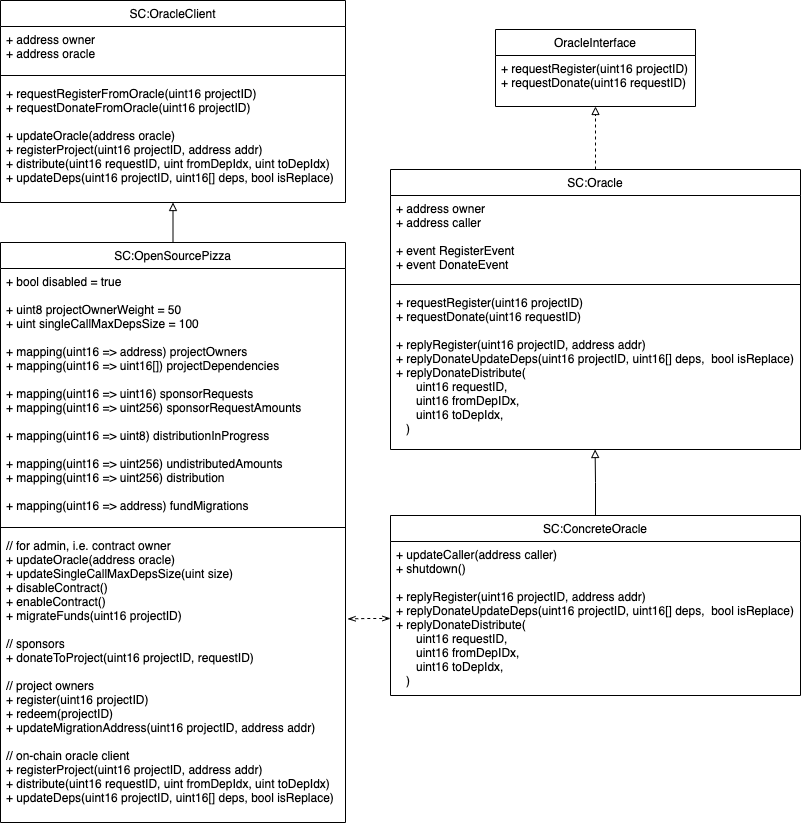

The diagram above was exported from draw.io. Its source (the exported page's mxGraphModel, read from the mxfile embedded in the PNG):
<mxGraphModel dx="2573" dy="1138" grid="1" gridSize="10" guides="1" tooltips="1" connect="1" arrows="1" fold="1" page="1" pageScale="1" pageWidth="827" pageHeight="1169" math="0" shadow="0">
  <root>
    <mxCell id="WIyWlLk6GJQsqaUBKTNV-0" />
    <mxCell id="WIyWlLk6GJQsqaUBKTNV-1" parent="WIyWlLk6GJQsqaUBKTNV-0" />
    <mxCell id="hNVeeqHL3akuAKbfSqvy-4" style="edgeStyle=orthogonalEdgeStyle;rounded=0;orthogonalLoop=1;jettySize=auto;html=1;exitX=0.5;exitY=0;exitDx=0;exitDy=0;entryX=0.5;entryY=1;entryDx=0;entryDy=0;endArrow=block;endFill=0;" edge="1" parent="WIyWlLk6GJQsqaUBKTNV-1" source="zkfFHV4jXpPFQw0GAbJ--0" target="hNVeeqHL3akuAKbfSqvy-0">
      <mxGeometry relative="1" as="geometry" />
    </mxCell>
    <mxCell id="zkfFHV4jXpPFQw0GAbJ--0" value="SC:OpenSourcePizza" style="swimlane;fontStyle=0;align=center;verticalAlign=top;childLayout=stackLayout;horizontal=1;startSize=26;horizontalStack=0;resizeParent=1;resizeLast=0;collapsible=1;marginBottom=0;rounded=0;shadow=0;strokeWidth=1;" parent="WIyWlLk6GJQsqaUBKTNV-1" vertex="1">
      <mxGeometry x="12" y="302" width="345" height="580" as="geometry">
        <mxRectangle x="230" y="140" width="160" height="26" as="alternateBounds" />
      </mxGeometry>
    </mxCell>
    <mxCell id="zkfFHV4jXpPFQw0GAbJ--2" value="+ bool disabled = true&#10;&#10;+ uint8 projectOwnerWeight = 50&#10;+ uint singleCallMaxDepsSize = 100&#10;&#10;+ mapping(uint16 =&gt; address) projectOwners&#10;+ mapping(uint16 =&gt; uint16[]) projectDependencies&#10;&#10;+ mapping(uint16 =&gt; uint16) sponsorRequests&#10;+ mapping(uint16 =&gt; uint256) sponsorRequestAmounts&#10;&#10;+ mapping(uint16 =&gt; uint8) distributionInProgress&#10;&#10;+ mapping(uint16 =&gt; uint256) undistributedAmounts&#10;+ mapping(uint16 =&gt; uint256) distribution&#10;&#10;+ mapping(uint16 =&gt; address) fundMigrations&#10;&#10;&#10;" style="text;align=left;verticalAlign=top;spacingLeft=4;spacingRight=4;overflow=hidden;rotatable=0;points=[[0,0.5],[1,0.5]];portConstraint=eastwest;rounded=0;shadow=0;html=0;" parent="zkfFHV4jXpPFQw0GAbJ--0" vertex="1">
      <mxGeometry y="26" width="345" height="254" as="geometry" />
    </mxCell>
    <mxCell id="zkfFHV4jXpPFQw0GAbJ--4" value="" style="line;html=1;strokeWidth=1;align=left;verticalAlign=middle;spacingTop=-1;spacingLeft=3;spacingRight=3;rotatable=0;labelPosition=right;points=[];portConstraint=eastwest;" parent="zkfFHV4jXpPFQw0GAbJ--0" vertex="1">
      <mxGeometry y="280" width="345" height="10" as="geometry" />
    </mxCell>
    <mxCell id="zkfFHV4jXpPFQw0GAbJ--5" value="// for admin, i.e. contract owner&#10;+ updateOracle(address oracle)&#10;+ updateSingleCallMaxDepsSize(uint size)&#10;+ disableContract()&#10;+ enableContract()&#10;+ migrateFunds(uint16 projectID)&#10;&#10;// sponsors&#10;+ donateToProject(uint16 projectID, requestID)&#10;&#10;// project owners&#10;+ register(uint16 projectID)&#10;+ redeem(projectID)&#10;+ updateMigrationAddress(uint16 projectID, address addr)&#10;&#10;// on-chain oracle client&#10;+ registerProject(uint16 projectID, address addr)&#10;+ distribute(uint16 requestID, uint fromDepIdx, uint toDepIdx)&#10;+ updateDeps(uint16 projectID, uint16[] deps, bool isReplace)&#10;" style="text;align=left;verticalAlign=top;spacingLeft=4;spacingRight=4;overflow=hidden;rotatable=0;points=[[0,0.5],[1,0.5]];portConstraint=eastwest;" parent="zkfFHV4jXpPFQw0GAbJ--0" vertex="1">
      <mxGeometry y="290" width="345" height="290" as="geometry" />
    </mxCell>
    <mxCell id="hNVeeqHL3akuAKbfSqvy-14" style="edgeStyle=orthogonalEdgeStyle;rounded=0;orthogonalLoop=1;jettySize=auto;html=1;exitX=0.5;exitY=0;exitDx=0;exitDy=0;entryX=0.499;entryY=1;entryDx=0;entryDy=0;entryPerimeter=0;endArrow=block;endFill=0;" edge="1" parent="WIyWlLk6GJQsqaUBKTNV-1" source="zkfFHV4jXpPFQw0GAbJ--17" target="hNVeeqHL3akuAKbfSqvy-12">
      <mxGeometry relative="1" as="geometry" />
    </mxCell>
    <mxCell id="zkfFHV4jXpPFQw0GAbJ--17" value="SC:ConcreteOracle" style="swimlane;fontStyle=0;align=center;verticalAlign=top;childLayout=stackLayout;horizontal=1;startSize=26;horizontalStack=0;resizeParent=1;resizeLast=0;collapsible=1;marginBottom=0;rounded=0;shadow=0;strokeWidth=1;" parent="WIyWlLk6GJQsqaUBKTNV-1" vertex="1">
      <mxGeometry x="402" y="575" width="410" height="180" as="geometry">
        <mxRectangle x="550" y="140" width="160" height="26" as="alternateBounds" />
      </mxGeometry>
    </mxCell>
    <mxCell id="zkfFHV4jXpPFQw0GAbJ--25" value="+ updateCaller(address caller)&#10;+ shutdown()&#10;&#10;+ replyRegister(uint16 projectID, address addr)&#10;+ replyDonateUpdateDeps(uint16 projectID, uint16[] deps,  bool isReplace)&#10;+ replyDonateDistribute(&#10;      uint16 requestID,&#10;      uint16 fromDepIDx,&#10;      uint16 toDepIdx,&#10;   )" style="text;align=left;verticalAlign=top;spacingLeft=4;spacingRight=4;overflow=hidden;rotatable=0;points=[[0,0.5],[1,0.5]];portConstraint=eastwest;" parent="zkfFHV4jXpPFQw0GAbJ--17" vertex="1">
      <mxGeometry y="26" width="410" height="154" as="geometry" />
    </mxCell>
    <mxCell id="hNVeeqHL3akuAKbfSqvy-0" value="SC:OracleClient" style="swimlane;fontStyle=0;align=center;verticalAlign=top;childLayout=stackLayout;horizontal=1;startSize=26;horizontalStack=0;resizeParent=1;resizeLast=0;collapsible=1;marginBottom=0;rounded=0;shadow=0;strokeWidth=1;" vertex="1" parent="WIyWlLk6GJQsqaUBKTNV-1">
      <mxGeometry x="12" y="60" width="345" height="202" as="geometry">
        <mxRectangle x="230" y="140" width="160" height="26" as="alternateBounds" />
      </mxGeometry>
    </mxCell>
    <mxCell id="hNVeeqHL3akuAKbfSqvy-1" value="+ address owner&#10;+ address oracle" style="text;align=left;verticalAlign=top;spacingLeft=4;spacingRight=4;overflow=hidden;rotatable=0;points=[[0,0.5],[1,0.5]];portConstraint=eastwest;rounded=0;shadow=0;html=0;" vertex="1" parent="hNVeeqHL3akuAKbfSqvy-0">
      <mxGeometry y="26" width="345" height="44" as="geometry" />
    </mxCell>
    <mxCell id="hNVeeqHL3akuAKbfSqvy-2" value="" style="line;html=1;strokeWidth=1;align=left;verticalAlign=middle;spacingTop=-1;spacingLeft=3;spacingRight=3;rotatable=0;labelPosition=right;points=[];portConstraint=eastwest;" vertex="1" parent="hNVeeqHL3akuAKbfSqvy-0">
      <mxGeometry y="70" width="345" height="10" as="geometry" />
    </mxCell>
    <mxCell id="hNVeeqHL3akuAKbfSqvy-3" value="+ requestRegisterFromOracle(uint16 projectID)&#10;+ requestDonateFromOracle(uint16 projectID)&#10;&#10;+ updateOracle(address oracle)&#10;+ registerProject(uint16 projectID, address addr)&#10;+ distribute(uint16 requestID, uint fromDepIdx, uint toDepIdx)&#10;+ updateDeps(uint16 projectID, uint16[] deps, bool isReplace)&#10;" style="text;align=left;verticalAlign=top;spacingLeft=4;spacingRight=4;overflow=hidden;rotatable=0;points=[[0,0.5],[1,0.5]];portConstraint=eastwest;" vertex="1" parent="hNVeeqHL3akuAKbfSqvy-0">
      <mxGeometry y="80" width="345" height="120" as="geometry" />
    </mxCell>
    <mxCell id="hNVeeqHL3akuAKbfSqvy-5" value="OracleInterface" style="swimlane;fontStyle=0;align=center;verticalAlign=top;childLayout=stackLayout;horizontal=1;startSize=26;horizontalStack=0;resizeParent=1;resizeLast=0;collapsible=1;marginBottom=0;rounded=0;shadow=0;strokeWidth=1;" vertex="1" parent="WIyWlLk6GJQsqaUBKTNV-1">
      <mxGeometry x="507" y="89" width="200" height="77" as="geometry">
        <mxRectangle x="550" y="140" width="160" height="26" as="alternateBounds" />
      </mxGeometry>
    </mxCell>
    <mxCell id="hNVeeqHL3akuAKbfSqvy-6" value="+ requestRegister(uint16 projectID)&#10;+ requestDonate(uint16 requestID)" style="text;align=left;verticalAlign=top;spacingLeft=4;spacingRight=4;overflow=hidden;rotatable=0;points=[[0,0.5],[1,0.5]];portConstraint=eastwest;" vertex="1" parent="hNVeeqHL3akuAKbfSqvy-5">
      <mxGeometry y="26" width="200" height="44" as="geometry" />
    </mxCell>
    <mxCell id="hNVeeqHL3akuAKbfSqvy-13" style="edgeStyle=orthogonalEdgeStyle;rounded=0;orthogonalLoop=1;jettySize=auto;html=1;entryX=0.5;entryY=1;entryDx=0;entryDy=0;endArrow=block;endFill=0;dashed=1;" edge="1" parent="WIyWlLk6GJQsqaUBKTNV-1" source="hNVeeqHL3akuAKbfSqvy-9" target="hNVeeqHL3akuAKbfSqvy-5">
      <mxGeometry relative="1" as="geometry" />
    </mxCell>
    <mxCell id="hNVeeqHL3akuAKbfSqvy-9" value="SC:Oracle" style="swimlane;fontStyle=0;align=center;verticalAlign=top;childLayout=stackLayout;horizontal=1;startSize=26;horizontalStack=0;resizeParent=1;resizeLast=0;collapsible=1;marginBottom=0;rounded=0;shadow=0;strokeWidth=1;" vertex="1" parent="WIyWlLk6GJQsqaUBKTNV-1">
      <mxGeometry x="402" y="229" width="410" height="280" as="geometry">
        <mxRectangle x="230" y="140" width="160" height="26" as="alternateBounds" />
      </mxGeometry>
    </mxCell>
    <mxCell id="hNVeeqHL3akuAKbfSqvy-10" value="+ address owner&#10;+ address caller&#10;&#10;+ event RegisterEvent&#10;+ event DonateEvent" style="text;align=left;verticalAlign=top;spacingLeft=4;spacingRight=4;overflow=hidden;rotatable=0;points=[[0,0.5],[1,0.5]];portConstraint=eastwest;rounded=0;shadow=0;html=0;" vertex="1" parent="hNVeeqHL3akuAKbfSqvy-9">
      <mxGeometry y="26" width="410" height="84" as="geometry" />
    </mxCell>
    <mxCell id="hNVeeqHL3akuAKbfSqvy-11" value="" style="line;html=1;strokeWidth=1;align=left;verticalAlign=middle;spacingTop=-1;spacingLeft=3;spacingRight=3;rotatable=0;labelPosition=right;points=[];portConstraint=eastwest;" vertex="1" parent="hNVeeqHL3akuAKbfSqvy-9">
      <mxGeometry y="110" width="410" height="10" as="geometry" />
    </mxCell>
    <mxCell id="hNVeeqHL3akuAKbfSqvy-12" value="+ requestRegister(uint16 projectID)&#10;+ requestDonate(uint16 requestID)&#10;&#10;+ replyRegister(uint16 projectID, address addr)&#10;+ replyDonateUpdateDeps(uint16 projectID, uint16[] deps,  bool isReplace)&#10;+ replyDonateDistribute(&#10;      uint16 requestID,&#10;      uint16 fromDepIDx,&#10;      uint16 toDepIdx,&#10;   )" style="text;align=left;verticalAlign=top;spacingLeft=4;spacingRight=4;overflow=hidden;rotatable=0;points=[[0,0.5],[1,0.5]];portConstraint=eastwest;" vertex="1" parent="hNVeeqHL3akuAKbfSqvy-9">
      <mxGeometry y="120" width="410" height="160" as="geometry" />
    </mxCell>
    <mxCell id="hNVeeqHL3akuAKbfSqvy-16" style="edgeStyle=orthogonalEdgeStyle;rounded=0;orthogonalLoop=1;jettySize=auto;html=1;exitX=0;exitY=0.5;exitDx=0;exitDy=0;entryX=1.006;entryY=0.298;entryDx=0;entryDy=0;entryPerimeter=0;dashed=1;startArrow=openThin;startFill=0;endArrow=openThin;endFill=0;" edge="1" parent="WIyWlLk6GJQsqaUBKTNV-1" source="zkfFHV4jXpPFQw0GAbJ--25" target="zkfFHV4jXpPFQw0GAbJ--5">
      <mxGeometry relative="1" as="geometry" />
    </mxCell>
  </root>
</mxGraphModel>